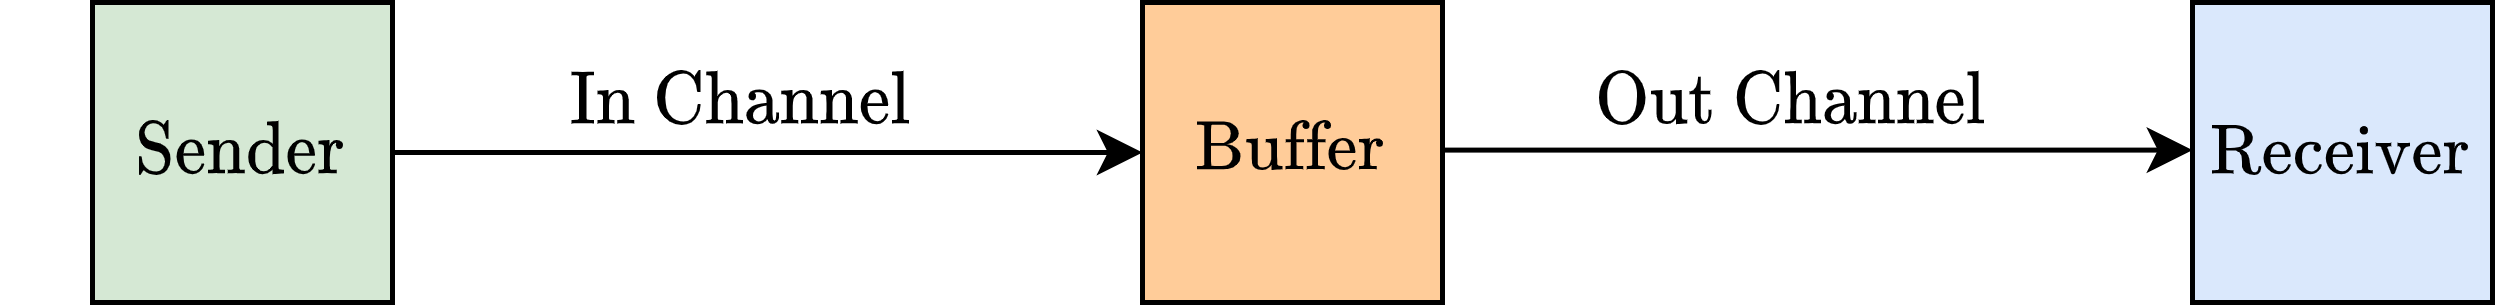

The diagram above was exported from draw.io. Its source (the exported page's mxGraphModel, read from the mxfile embedded in the PNG):
<mxGraphModel dx="1576" dy="483" grid="1" gridSize="10" guides="1" tooltips="1" connect="1" arrows="1" fold="1" page="1" pageScale="1" pageWidth="827" pageHeight="1169" math="1" shadow="0">
  <root>
    <mxCell id="0" />
    <mxCell id="1" parent="0" />
    <mxCell id="Ib0ea1zWHGotSNR_hIrY-2" value="$$\text{Sender}$$" style="rounded=0;whiteSpace=wrap;html=1;fillColor=#d5e8d4;strokeColor=#000000;" vertex="1" parent="1">
      <mxGeometry x="10" y="10" width="60" height="60" as="geometry" />
    </mxCell>
    <mxCell id="Ib0ea1zWHGotSNR_hIrY-3" value="$$\text{Receiver}$$" style="rounded=0;whiteSpace=wrap;html=1;fillColor=#dae8fc;strokeColor=#000000;" vertex="1" parent="1">
      <mxGeometry x="430" y="10" width="60" height="60" as="geometry" />
    </mxCell>
    <mxCell id="Ib0ea1zWHGotSNR_hIrY-4" value="" style="endArrow=classic;html=1;rounded=0;" edge="1" parent="1">
      <mxGeometry width="50" height="50" relative="1" as="geometry">
        <mxPoint x="70" y="40" as="sourcePoint" />
        <mxPoint x="220" y="40" as="targetPoint" />
      </mxGeometry>
    </mxCell>
    <mxCell id="Ib0ea1zWHGotSNR_hIrY-5" value="$$\text{In Channel}$$" style="text;html=1;strokeColor=none;fillColor=none;align=center;verticalAlign=middle;whiteSpace=wrap;rounded=0;" vertex="1" parent="1">
      <mxGeometry x="110" y="20" width="60" height="20" as="geometry" />
    </mxCell>
    <mxCell id="Ib0ea1zWHGotSNR_hIrY-6" value="" style="endArrow=classic;html=1;rounded=0;" edge="1" parent="1">
      <mxGeometry width="50" height="50" relative="1" as="geometry">
        <mxPoint x="280" y="39.519999999999996" as="sourcePoint" />
        <mxPoint x="430" y="39.519999999999996" as="targetPoint" />
      </mxGeometry>
    </mxCell>
    <mxCell id="Ib0ea1zWHGotSNR_hIrY-7" value="$$\text{Out Channel}$$" style="text;html=1;strokeColor=none;fillColor=none;align=center;verticalAlign=middle;whiteSpace=wrap;rounded=0;" vertex="1" parent="1">
      <mxGeometry x="320" y="19.52" width="60" height="20" as="geometry" />
    </mxCell>
    <mxCell id="Ib0ea1zWHGotSNR_hIrY-8" value="$$\text{Buffer}$$" style="rounded=0;whiteSpace=wrap;html=1;fillColor=#ffcc99;strokeColor=#000000;" vertex="1" parent="1">
      <mxGeometry x="220" y="10" width="60" height="60" as="geometry" />
    </mxCell>
  </root>
</mxGraphModel>